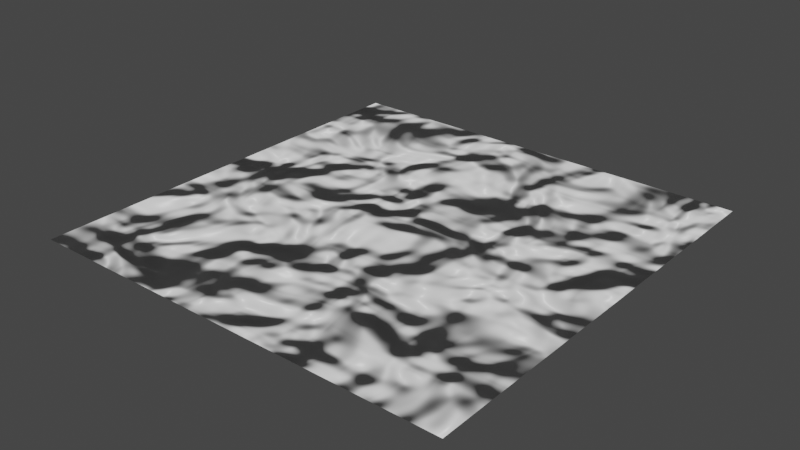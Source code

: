 # Source: water.blend  (saved by Blender 2.82.7; exported with 4.5.12 LTS)
import bpy
from mathutils import Matrix  # noqa: F401  (used for matrix-valued properties, if any)

bpy.ops.wm.read_factory_settings(use_empty=True)
scene = bpy.context.scene
scene.name = 'Scene'

# ---- collections
col_collection = bpy.data.collections.new('Collection'); scene.collection.children.link(col_collection)

# ---- images (referenced by path relative to the original .blend; pixels are not part of the script)
import os
ASSET_DIR = os.environ.get("B2B_ASSET_DIR", "")  # directory of the original .blend (textures are referenced by path, not embedded)
HERE = os.path.dirname(os.path.abspath(__file__))  # packed textures are extracted next to this script under _unpacked/

def load_image(name, relpath, width, height, colorspace="sRGB"):
    """Load a texture the original file referenced (path relative to the .blend, or extracted next to this script)."""
    p = next((c for c in (os.path.join(HERE, relpath), os.path.join(ASSET_DIR, relpath)) if relpath and os.path.exists(c)), "")
    if p:
        img = bpy.data.images.load(p, check_existing=True)
        img.name = name
    else:  # same state as the original file: an image datablock whose file is absent (Cycles renders it pink)
        img = bpy.data.images.new(name, width, height)
        img.source = "FILE"
        img.filepath = "//" + (relpath or name)
    img.colorspace_settings.name = colorspace
    return img
img_water_normal = load_image('water_normal', 'water_normal.png', 1024, 1024, 'sRGB')

# ---- materials (node trees are filled in below, after node groups)
mat_material = bpy.data.materials.new('Material')
mat_material.alpha_threshold = 0.0
mat_material.line_color = (0.0, 0.0, 0.0, 1.0)

# ---- material node trees
mat_material.use_nodes = True; mat_material.node_tree.nodes.clear()
_N = mat_material.node_tree.nodes; _L = mat_material.node_tree.links
n0 = _N.new('ShaderNodeOutputMaterial'); n0.name = 'Material Output'; n0.location = (340, 258)
n1 = _N.new('ShaderNodeBsdfPrincipled'); n1.name = 'Principled BSDF'; n1.location = (-510, 263)
n1.distribution = 'GGX'
n1.subsurface_method = 'BURLEY'
n1.inputs[2].default_value = 0.4
n1.inputs[3].default_value = 1.45
n1.inputs[27].default_value = (0.0, 0.0, 0.0, 1.0)
n1.inputs[28].default_value = 1.0
n2 = _N.new('ShaderNodeTexNoise'); n2.name = 'Noise Texture'; n2.location = (26, 105)
n2.inputs[8].default_value = 0.25
n3 = _N.new('ShaderNodeTexImage'); n3.name = 'Image Texture'; n3.location = (352, 16)
n3.image = img_water_normal
_L.new(n1.outputs[0], n0.inputs[0])
_L.new(n2.outputs[0], n0.inputs[2])
n0.is_active_output = True

# ---- world
world_world = bpy.data.worlds.new('World'); scene.world = world_world
world_world.use_nodes = True; world_world.node_tree.nodes.clear()
_N = world_world.node_tree.nodes; _L = world_world.node_tree.links
n0 = _N.new('ShaderNodeOutputWorld'); n0.name = 'World Output'; n0.location = (300, 300)
n1 = _N.new('ShaderNodeBackground'); n1.name = 'Background'; n1.location = (10, 300)
n1.inputs[0].default_value = (0.05088, 0.05088, 0.05088, 1.0)
_L.new(n1.outputs[0], n0.inputs[0])
n0.is_active_output = True
world_world.color = (0.05088, 0.05088, 0.05088)
world_world.use_sun_shadow = False
world_world.sun_shadow_jitter_overblur = 0.0

# ---- meshes
me_plane = bpy.data.meshes.new('Plane')
me_plane.from_pydata([(-1.0, -1.0, 0.0), (1.0, -1.0, 0.0), (-1.0, 1.0, 0.0), (1.0, 1.0, 0.0)], [], [(0, 1, 3, 2)])
_uv = me_plane.uv_layers.new(name='UVMap')
_uv.uv.foreach_set('vector', [0.0, 0.0, 1.0, 0.0, 1.0, 1.0, 0.0, 1.0])
me_plane.materials.append(mat_material)
me_plane.use_remesh_fix_poles = True
me_plane.use_remesh_preserve_attributes = False
me_plane.use_mirror_vertex_groups = False
me_plane.update()

# ---- objects
ob_plane = bpy.data.objects.new('Plane', me_plane)

# ---- transforms, parenting, visibility, modifiers, constraints
ob_plane.location = (0.0, 0.0, 0.0)
ob_plane.lineart.crease_threshold = 0.0

# ---- collection membership
col_collection.objects.link(ob_plane)

# ---- scene / render settings (as saved in the file)
scene.frame_start = 1; scene.frame_end = 250; scene.frame_set(1)
scene.render.engine = 'CYCLES'
scene.cycles.use_denoising = False
scene.cycles.samples = 128
scene.cycles.sampling_pattern = 'TABULATED_SOBOL'
scene.cycles.use_adaptive_sampling = False
scene.cycles.use_light_tree = False
scene.cycles.bake_type = 'NORMAL'
scene.view_settings.view_transform = 'Filmic'
bpy.context.view_layer.update()

# ---- added for rendering (the .blend has no active camera and no usable light): camera, sun
cam_auto = bpy.data.cameras.new('AutoCamera')
cam_auto.lens = 50.0
cam_auto.sensor_width = 36.0
cam_auto.clip_end = 1000.0
ob_auto_camera = bpy.data.objects.new('AutoCamera', cam_auto)
scene.collection.objects.link(ob_auto_camera)
ob_auto_camera.location = (2.61693, -3.14032, 2.09354)
ob_auto_camera.rotation_euler = (1.09748, -7.21219e-08, 0.694738)
scene.camera = ob_auto_camera
light_auto_sun = bpy.data.lights.new('AutoSun', 'SUN')
light_auto_sun.energy = 3.0
light_auto_sun.angle = 0.0523599
ob_auto_sun = bpy.data.objects.new('AutoSun', light_auto_sun)
scene.collection.objects.link(ob_auto_sun)
ob_auto_sun.rotation_euler = (0.872665, 0.174533, 0.523599)
bpy.context.view_layer.update()
